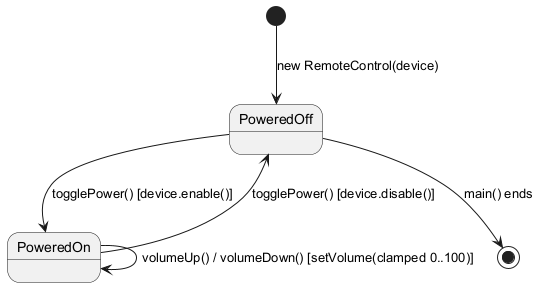

The diagram above was rendered by PlantUML. Its source (embedded in the PNG):
@startuml
[*] --> PoweredOff : new RemoteControl(device)
PoweredOff --> PoweredOn : togglePower() [device.enable()]
PoweredOn --> PoweredOff : togglePower() [device.disable()]
PoweredOn --> PoweredOn : volumeUp() / volumeDown() [setVolume(clamped 0..100)]
PoweredOff --> [*] : main() ends
@enduml